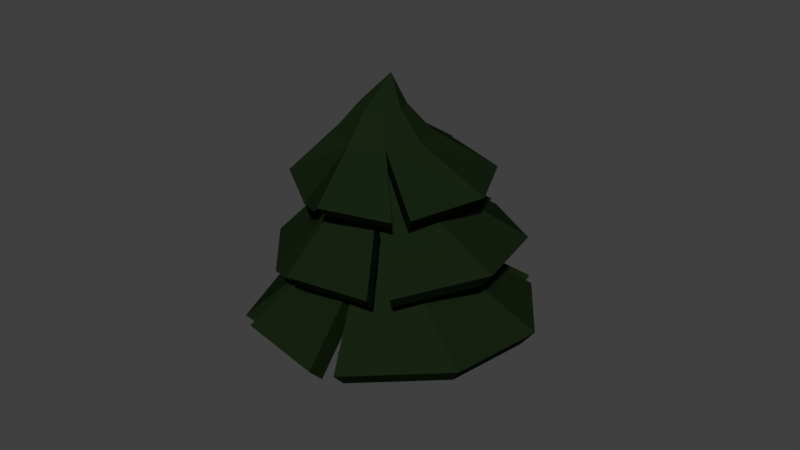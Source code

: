 # Source: pineTreeBlack.blend  (saved by Blender 2.77.0; exported with 4.5.12 LTS)
import bpy
from mathutils import Matrix  # noqa: F401  (used for matrix-valued properties, if any)

bpy.ops.wm.read_factory_settings(use_empty=True)
scene = bpy.context.scene
scene.name = 'Scene'

# ---- collections
col_collection_1 = bpy.data.collections.new('Collection 1'); scene.collection.children.link(col_collection_1)

# ---- materials (node trees are filled in below, after node groups)
mat_pineleafs = bpy.data.materials.new('pineleafs')
mat_pineleafs.alpha_threshold = 0.0
mat_pineleafs.use_transparent_shadow = False
mat_pineleafs.diffuse_color = (0.1574, 0.1465, 0.1382, 1.0)
mat_pineleafs.roughness = 0.5
mat_pinetrump_001 = bpy.data.materials.new('pineTrump.001')
mat_pinetrump_001.alpha_threshold = 0.0
mat_pinetrump_001.use_transparent_shadow = False
mat_pinetrump_001.diffuse_color = (0.0291, 0.006183, 0.0008522, 1.0)
mat_pinetrump_001.roughness = 0.5
mat_pinetrump = bpy.data.materials.new('pineTrump')
mat_pinetrump.alpha_threshold = 0.0
mat_pinetrump.use_transparent_shadow = False
mat_pinetrump.diffuse_color = (0.009135, 0.01739, 0.006375, 1.0)
mat_pinetrump.roughness = 0.5

# ---- material node trees

# ---- world
world_world = bpy.data.worlds.new('World'); scene.world = world_world
world_world.color = (0.05088, 0.05088, 0.05088)
world_world.use_sun_shadow = False
world_world.sun_shadow_jitter_overblur = 0.0
world_world.cycles.sampling_method = 'MANUAL'

# ---- meshes
me_cylinder_003 = bpy.data.meshes.new('Cylinder.003')
me_cylinder_003.from_pydata([(1.891e-08, 2.015, -1.0), (0.0, 1.0, 1.0), (1.425, 1.425, -1.0), (0.7071, 0.7071, 1.0), (2.015, -9.188e-08, -1.0), (1.0, -4.371e-08, 1.0), (1.425, -1.425, -1.0), (0.7071, -0.7071, 1.0), (-1.573e-07, -2.015, -1.0), (-8.742e-08, -1.0, 1.0), (-1.425, -1.425, -1.0), (-0.7071, -0.7071, 1.0), (-2.015, 2.025e-08, -1.0), (-1.0, 1.192e-08, 1.0), (-1.425, 1.425, -1.0), (-0.7071, 0.7071, 1.0), (0.7071, 0.7071, 8.873), (-1.469e-14, 1.0, 8.873), (1.0, -4.371e-08, 8.873), (0.7071, -0.7071, 8.873), (-8.742e-08, -1.0, 8.873), (-0.7071, -0.7071, 8.873), (-1.0, 1.192e-08, 8.873), (-0.7071, 0.7071, 8.873), (1.891e-08, 2.015, -1.0), (1.425, 1.425, -1.0), (2.015, -9.188e-08, -1.0), (1.425, -1.425, -1.0), (-1.573e-07, -2.015, -1.0), (-1.425, -1.425, -1.0), (-2.015, 2.025e-08, -1.0), (-1.425, 1.425, -1.0)], [], [(0, 1, 3, 2), (2, 3, 5, 4), (4, 5, 7, 6), (6, 7, 9, 8), (8, 9, 11, 10), (10, 11, 13, 12), (11, 9, 20, 21), (12, 13, 15, 14), (14, 15, 1, 0), (6, 8, 28, 27), (16, 17, 23, 22, 21, 20, 19, 18), (1, 15, 23, 17), (3, 1, 17, 16), (7, 5, 18, 19), (13, 11, 21, 22), (9, 7, 19, 20), (15, 13, 22, 23), (5, 3, 16, 18), (24, 25, 26, 27, 28, 29, 30, 31), (12, 14, 31, 30), (2, 4, 26, 25), (8, 10, 29, 28), (14, 0, 24, 31), (0, 2, 25, 24), (4, 6, 27, 26), (10, 12, 30, 29)])
me_cylinder_003.polygons.foreach_set('material_index', [1, 1, 1, 1, 1, 1, 1, 1, 1, 1, 1, 1, 1, 1, 1, 1, 1, 1, 1, 1, 1, 1, 1, 1, 1, 1])
me_cylinder_003.materials.append(mat_pineleafs)
me_cylinder_003.materials.append(mat_pinetrump_001)
me_cylinder_003.use_remesh_preserve_volume = False
me_cylinder_003.use_remesh_preserve_attributes = False
me_cylinder_003.use_mirror_vertex_groups = False
me_cylinder_003.update()
me_cylinder_002 = bpy.data.meshes.new('Cylinder.002')
me_cylinder_002.from_pydata([(0.1851, 2.298, -1.039), (0.0, 1.0, -0.139), (1.664, 1.664, -1.0), (0.7071, 0.7071, -0.139), (2.39, 0.2021, -0.9476), (1.0, -4.371e-08, -0.139), (1.008e-08, 2.353, -1.0), (0.7071, -0.7071, -0.139), (-8.742e-08, -1.0, -0.139), (-1.365, -1.256, -0.9255), (-0.7071, -0.7071, -0.139), (-1.835, 0.01058, -0.9712), (-1.0, 1.192e-08, -0.139), (-1.384, 1.591, -0.9311), (-0.7071, 0.7071, -0.139), (-4.431e-09, 0.5052, 0.4239), (0.3572, 0.3572, 0.4239), (0.5052, -1.84e-08, 0.4239), (0.3572, -0.3572, 0.4239), (-4.86e-08, -0.5052, 0.4239), (-0.3572, -0.3572, 0.4239), (-0.5052, 9.711e-09, 0.4239), (-0.3572, 0.3572, 0.4239), (0.2422, 2.794e-09, 1.133), (0.2632, -2.17, -0.9424), (-1.801, 0.2784, -1.025), (1.661, -1.664, -1.0), (1.876, -1.387, -0.9996), (-0.07243, -2.164, -0.9585), (0.1474, 2.109, -1.309), (-0.01832, 0.9463, -0.503), (1.472, 1.541, -1.274), (2.122, 0.2316, -1.227), (-0.01832, 2.158, -1.274), (0.615, -0.5827, -0.503), (-0.01832, -0.8451, -0.503), (-1.241, -1.074, -1.208), (-1.662, 0.06008, -1.248), (-0.914, 0.0506, -0.503), (-1.258, 1.476, -1.213), (0.2174, -1.893, -1.223), (-1.631, 0.3, -1.296), (1.469, -1.439, -1.274), (1.662, -1.192, -1.274), (-0.0832, -1.888, -1.237), (-0.532, 1.965, 0.0609), (-0.333, 0.802, 0.8104), (0.8775, 1.861, 0.1274), (0.3386, 0.7613, 0.8261), (1.9, 0.8533, 0.1584), (0.7852, 0.258, 0.8169), (-0.7024, 1.957, 0.09055), (0.7452, -0.4131, 0.7882), (0.2421, -0.8589, 0.7568), (-0.8003, -1.434, 0.01384), (-0.4294, -0.8183, 0.7412), (-1.554, -0.5154, -0.007988), (-0.876, -0.315, 0.7504), (-1.634, 0.9249, 0.08465), (-0.8361, 0.3562, 0.7791), (-0.2035, 0.3707, 1.291), (0.1358, 0.3502, 1.299), (0.3614, 0.0959, 1.295), (0.3412, -0.2432, 1.28), (0.08707, -0.4684, 1.264), (-0.2522, -0.4479, 1.257), (-0.4778, -0.1936, 1.261), (-0.4576, 0.1455, 1.276), (0.1269, -0.005125, 1.909), (0.8154, -1.726, 0.02864), (-1.601, -0.2811, -0.04656), (1.832, -0.903, 0.03814), (1.931, -0.6117, 0.05304), (0.5353, -1.817, 0.003552), (-0.5027, 1.807, -0.1827), (-0.3245, 0.7653, 0.4887), (0.7597, 1.714, -0.1231), (1.675, 0.8113, -0.09532), (-0.6554, 1.799, -0.1561), (0.6412, -0.323, 0.4688), (0.1906, -0.7224, 0.4407), (-0.743, -1.237, -0.2248), (-1.418, -0.4147, -0.2444), (-0.8109, -0.2352, 0.4349), (-1.49, 0.8754, -0.1614), (0.7041, -1.499, -0.2116), (-1.46, -0.2048, -0.2789), (1.615, -0.7618, -0.2031), (1.703, -0.5009, -0.1897), (0.4532, -1.58, -0.234), (-0.7931, 1.405, 1.091), (-0.3974, 0.5304, 1.704), (0.348, 1.567, 1.075), (0.1439, 0.6147, 1.684), (1.337, 0.943, 1.061), (0.586, 0.2912, 1.66), (-0.9256, 1.369, 1.124), (0.6698, -0.2504, 1.646), (0.3462, -0.693, 1.652), (-0.4165, -1.348, 1.107), (-0.1951, -0.7773, 1.672), (-1.176, -0.7477, 1.116), (-0.6371, -0.4538, 1.696), (-1.487, 0.3866, 1.178), (-0.7209, 0.08781, 1.71), (-0.1969, 0.2204, 2.094), (0.07656, 0.263, 2.084), (0.2999, 0.09961, 2.072), (0.3422, -0.174, 2.065), (0.1788, -0.3976, 2.068), (-0.09471, -0.4402, 2.078), (-0.318, -0.2768, 2.09), (-0.3604, -0.003154, 2.097), (0.1598, -0.00755, 2.584), (0.9187, -1.3, 1.041), (-1.256, -0.5703, 1.085), (1.584, -0.469, 0.9877), (1.612, -0.2197, 0.9913), (0.7108, -1.421, 1.036), (-0.7537, 1.279, 0.8933), (-0.3993, 0.4954, 1.443), (0.2683, 1.424, 0.8792), (1.154, 0.865, 0.8665), (-0.8724, 1.247, 0.9227), (0.5566, -0.2039, 1.391), (0.2668, -0.6003, 1.396), (-0.4164, -1.187, 0.9078), (-1.097, -0.6494, 0.9161), (-0.614, -0.3861, 1.436), (-1.375, 0.3666, 0.9716), (0.7795, -1.144, 0.8488), (-1.169, -0.4905, 0.8876), (1.375, -0.3997, 0.8009), (1.401, -0.1764, 0.8041), (0.5933, -1.253, 0.8441)], [], [(0, 1, 3, 2), (2, 3, 5, 4), (4, 5, 7, 27), (26, 7, 8, 24), (8, 10, 9, 28), (9, 10, 12, 11), (7, 5, 17, 18), (25, 12, 14, 13), (13, 14, 1, 6), (22, 21, 23), (12, 10, 20, 21), (8, 7, 18, 19), (14, 12, 21, 22), (5, 3, 16, 17), (10, 8, 19, 20), (1, 14, 22, 15), (3, 1, 15, 16), (20, 19, 23), (18, 17, 23), (16, 15, 23), (15, 22, 23), (21, 20, 23), (19, 18, 23), (17, 16, 23), (2, 4, 32, 31), (26, 24, 40, 42), (6, 1, 30, 33), (28, 9, 36, 44), (24, 8, 35, 40), (13, 6, 33, 39), (4, 27, 43, 32), (8, 28, 44, 35), (0, 2, 31, 29), (9, 11, 37, 36), (27, 7, 34, 43), (1, 0, 29, 30), (11, 12, 38, 37), (12, 25, 41, 38), (7, 26, 42, 34), (25, 13, 39, 41), (29, 31, 32, 43, 34, 42, 40, 35, 44, 36, 37, 38, 41, 39, 33, 30), (45, 46, 48, 47), (47, 48, 50, 49), (49, 50, 52, 72), (71, 52, 53, 69), (53, 55, 54, 73), (54, 55, 57, 56), (52, 50, 62, 63), (70, 57, 59, 58), (58, 59, 46, 51), (67, 66, 68), (57, 55, 65, 66), (53, 52, 63, 64), (59, 57, 66, 67), (50, 48, 61, 62), (55, 53, 64, 65), (46, 59, 67, 60), (48, 46, 60, 61), (65, 64, 68), (63, 62, 68), (61, 60, 68), (60, 67, 68), (66, 65, 68), (64, 63, 68), (62, 61, 68), (47, 49, 77, 76), (71, 69, 85, 87), (51, 46, 75, 78), (73, 54, 81, 89), (69, 53, 80, 85), (58, 51, 78, 84), (49, 72, 88, 77), (53, 73, 89, 80), (45, 47, 76, 74), (54, 56, 82, 81), (72, 52, 79, 88), (46, 45, 74, 75), (56, 57, 83, 82), (57, 70, 86, 83), (52, 71, 87, 79), (70, 58, 84, 86), (74, 76, 77, 88, 79, 87, 85, 80, 89, 81, 82, 83, 86, 84, 78, 75), (90, 91, 93, 92), (92, 93, 95, 94), (94, 95, 97, 117), (116, 97, 98, 114), (98, 100, 99, 118), (99, 100, 102, 101), (97, 95, 107, 108), (115, 102, 104, 103), (103, 104, 91, 96), (112, 111, 113), (102, 100, 110, 111), (98, 97, 108, 109), (104, 102, 111, 112), (95, 93, 106, 107), (100, 98, 109, 110), (91, 104, 112, 105), (93, 91, 105, 106), (110, 109, 113), (108, 107, 113), (106, 105, 113), (105, 112, 113), (111, 110, 113), (109, 108, 113), (107, 106, 113), (92, 94, 122, 121), (116, 114, 130, 132), (96, 91, 120, 123), (118, 99, 126, 134), (114, 98, 125, 130), (103, 96, 123, 129), (94, 117, 133, 122), (98, 118, 134, 125), (90, 92, 121, 119), (99, 101, 127, 126), (117, 97, 124, 133), (91, 90, 119, 120), (101, 102, 128, 127), (102, 115, 131, 128), (97, 116, 132, 124), (115, 103, 129, 131), (119, 121, 122, 133, 124, 132, 130, 125, 134, 126, 127, 128, 131, 129, 123, 120)])
me_cylinder_002.materials.append(mat_pinetrump)
me_cylinder_002.use_remesh_preserve_volume = False
me_cylinder_002.use_remesh_preserve_attributes = False
me_cylinder_002.use_mirror_vertex_groups = False
me_cylinder_002.update()

# ---- objects
ob_cylinder = bpy.data.objects.new('Cylinder', me_cylinder_003)
ob_pineleafs = bpy.data.objects.new('pineLeafs', me_cylinder_002)

# ---- transforms, parenting, visibility, modifiers, constraints
ob_cylinder.location = (-0.01049, -0.00015, -0.6308)
ob_cylinder.scale = (0.06046, 0.06046, 0.06046)
ob_cylinder.lineart.crease_threshold = 0.0
ob_pineleafs.location = (0.01919, -0.0009779, -0.3186)
ob_pineleafs.rotation_euler = (-0.01809, -0.04093, -0.5463)
ob_pineleafs.scale = (0.1793, 0.1793, 0.1793)
ob_pineleafs.lineart.crease_threshold = 0.0

# ---- collection membership
col_collection_1.objects.link(ob_cylinder)
col_collection_1.objects.link(ob_pineleafs)

# ---- scene / render settings (as saved in the file)
scene.frame_start = 1; scene.frame_end = 250; scene.frame_set(1)
scene.render.engine = 'BLENDER_EEVEE_NEXT'
scene.render.resolution_percentage = 50
scene.render.dither_intensity = 0.0
scene.cycles.use_denoising = False
scene.cycles.samples = 128
scene.cycles.sampling_pattern = 'TABULATED_SOBOL'
scene.cycles.light_sampling_threshold = 0.0
scene.cycles.use_adaptive_sampling = False
scene.cycles.use_light_tree = False
scene.cycles.blur_glossy = 0.0
scene.cycles.sample_clamp_indirect = 0.0
scene.view_settings.view_transform = 'Standard'
bpy.context.view_layer.update()

# ---- added for rendering (the .blend has no active camera and no usable light): camera, sun
cam_auto = bpy.data.cameras.new('AutoCamera')
cam_auto.lens = 50.0
cam_auto.sensor_width = 36.0
cam_auto.clip_end = 1000.0
ob_auto_camera = bpy.data.objects.new('AutoCamera', cam_auto)
scene.collection.objects.link(ob_auto_camera)
ob_auto_camera.location = (1.71094, -1.98105, 1.05379)
ob_auto_camera.rotation_euler = (1.09748, -7.21219e-08, 0.694738)
scene.camera = ob_auto_camera
light_auto_sun = bpy.data.lights.new('AutoSun', 'SUN')
light_auto_sun.energy = 3.0
light_auto_sun.angle = 0.0523599
ob_auto_sun = bpy.data.objects.new('AutoSun', light_auto_sun)
scene.collection.objects.link(ob_auto_sun)
ob_auto_sun.rotation_euler = (0.872665, 0.174533, 0.523599)
bpy.context.view_layer.update()
